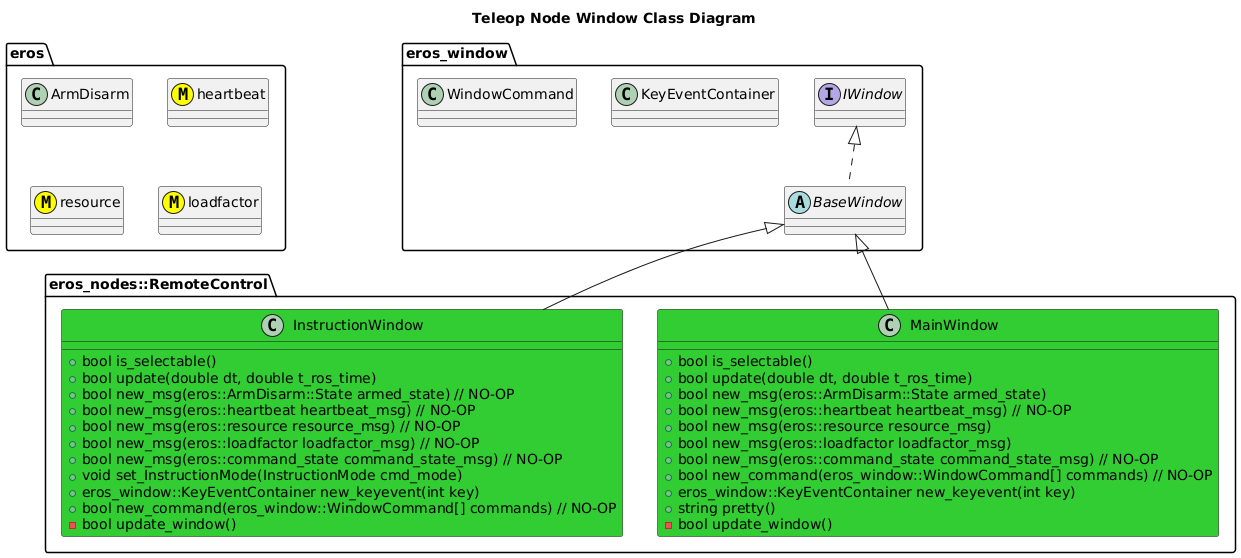

The diagram above was rendered by PlantUML. Its source (embedded in the PNG):
@startuml
title Teleop Node Window Class Diagram
package eros {
    class ArmDisarm
    class heartbeat <<(M,#FFFF00)>>
    class resource <<(M,#FFFF00)>>
    class loadfactor <<(M,#FFFF00)>>
}
package eros_window {
    interface IWindow
    abstract BaseWindow
    IWindow <|.. BaseWindow
    class KeyEventContainer
    class WindowCommand
}
package eros_nodes::RemoteControl {
    class MainWindow #LimeGreen {
        +bool is_selectable()
        +bool update(double dt, double t_ros_time)
        +bool new_msg(eros::ArmDisarm::State armed_state)
        +bool new_msg(eros::heartbeat heartbeat_msg) // NO-OP
        +bool new_msg(eros::resource resource_msg)
        +bool new_msg(eros::loadfactor loadfactor_msg)
        +bool new_msg(eros::command_state command_state_msg) // NO-OP
        +bool new_command(eros_window::WindowCommand[] commands) // NO-OP
        +eros_window::KeyEventContainer new_keyevent(int key)
        +string pretty()
        -bool update_window()

    }
    BaseWindow <|-- MainWindow
    class InstructionWindow #LimeGreen {
        +bool is_selectable()
        +bool update(double dt, double t_ros_time)
        +bool new_msg(eros::ArmDisarm::State armed_state) // NO-OP
        +bool new_msg(eros::heartbeat heartbeat_msg) // NO-OP
        +bool new_msg(eros::resource resource_msg) // NO-OP
        +bool new_msg(eros::loadfactor loadfactor_msg) // NO-OP
        +bool new_msg(eros::command_state command_state_msg) // NO-OP
        +void set_InstructionMode(InstructionMode cmd_mode)
        +eros_window::KeyEventContainer new_keyevent(int key)
        +bool new_command(eros_window::WindowCommand[] commands) // NO-OP
        -bool update_window()
        
    }
    BaseWindow <|-- InstructionWindow
}
@enduml